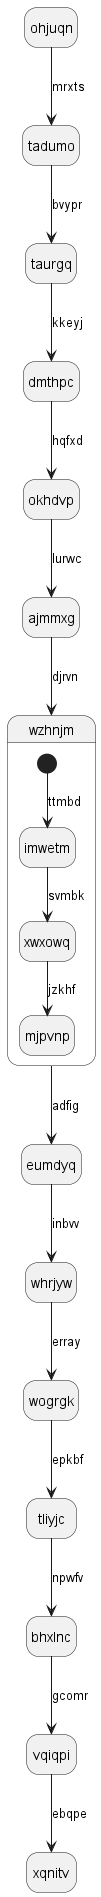

The diagram above was rendered by PlantUML. Its source (embedded in the PNG):
@startuml
hide empty description
state ohjuqn
ohjuqn --> tadumo : mrxts
tadumo --> taurgq : bvypr
taurgq --> dmthpc : kkeyj
dmthpc --> okhdvp : hqfxd
okhdvp --> ajmmxg : lurwc
ajmmxg --> wzhnjm : djrvn
state wzhnjm {
[*] --> imwetm : ttmbd
imwetm --> xwxowq : svmbk
xwxowq --> mjpvnp : jzkhf
}
wzhnjm --> eumdyq : adfig
eumdyq --> whrjyw : inbvv
whrjyw --> wogrgk : erray
wogrgk --> tliyjc : epkbf
tliyjc --> bhxlnc : npwfv
bhxlnc --> vqiqpi : gcomr
vqiqpi --> xqnitv : ebqpe
@enduml